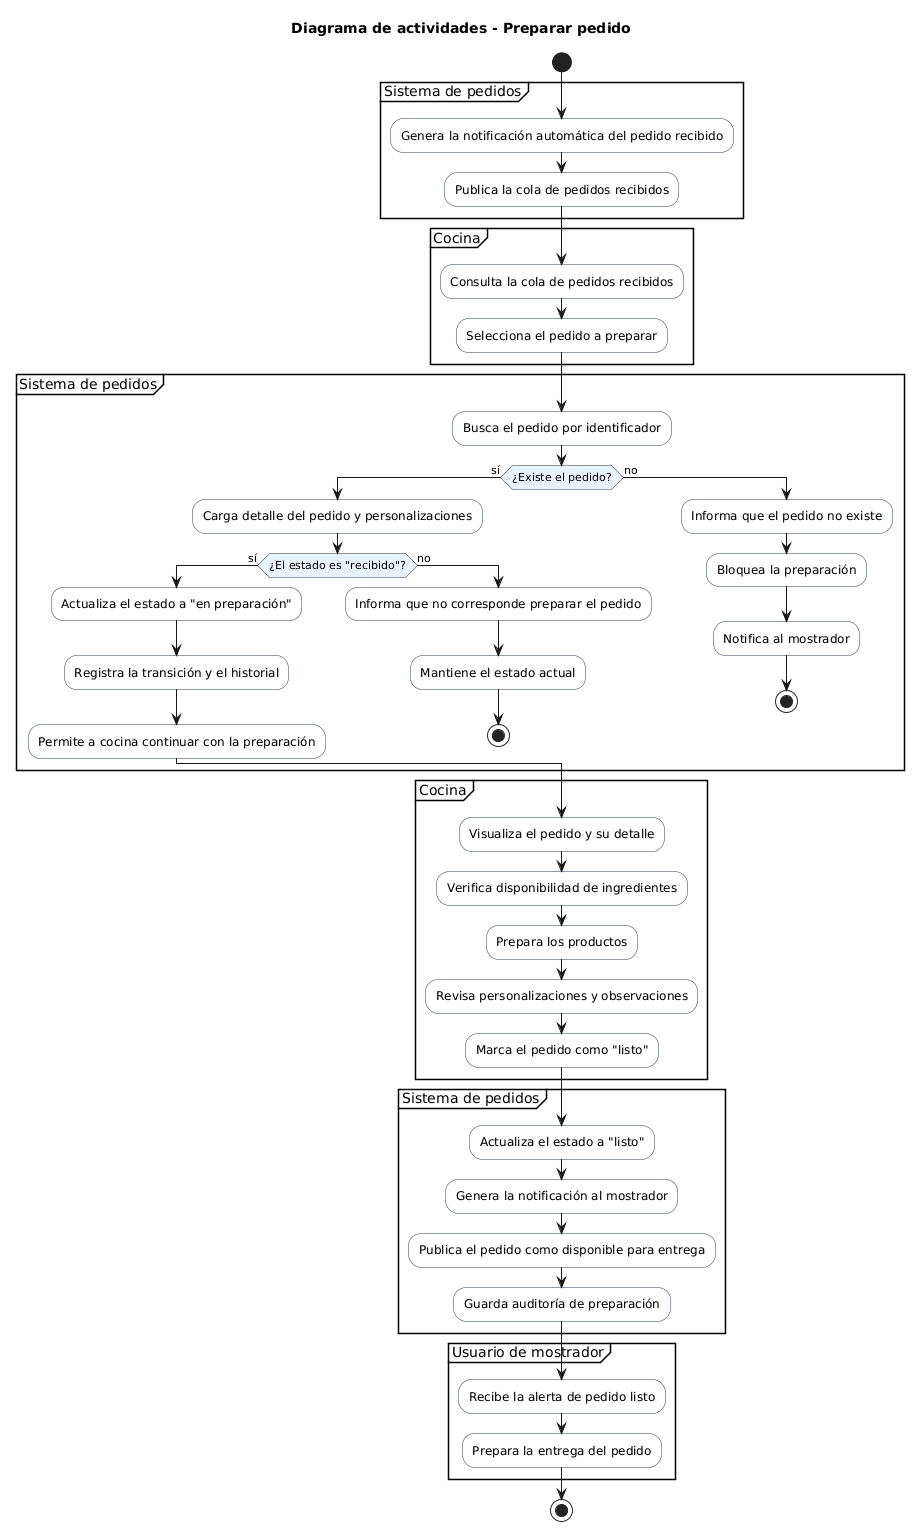

The diagram above was rendered by PlantUML. Its source (embedded in the PNG):
@startuml
!pragma useVerticalIf on
skinparam shadowing false
skinparam linetype ortho
skinparam activity {
  BackgroundColor #F8F9FA
  BorderColor #2F3A4A
  DiamondBackgroundColor #EAF2FF
  DiamondBorderColor #2F3A4A
}

title Diagrama de actividades - Preparar pedido

start

partition "Sistema de pedidos" {
  :Genera la notificación automática del pedido recibido;
  :Publica la cola de pedidos recibidos;
}

partition "Cocina" {
  :Consulta la cola de pedidos recibidos;
  :Selecciona el pedido a preparar;
}

partition "Sistema de pedidos" {
  :Busca el pedido por identificador;
  if (¿Existe el pedido?) then (sí)
    :Carga detalle del pedido y personalizaciones;
    if (¿El estado es "recibido"?) then (sí)
      :Actualiza el estado a "en preparación";
      :Registra la transición y el historial;
      :Permite a cocina continuar con la preparación;
    else (no)
      :Informa que no corresponde preparar el pedido;
      :Mantiene el estado actual;
      stop
    endif
  else (no)
    :Informa que el pedido no existe;
    :Bloquea la preparación;
    :Notifica al mostrador;
    stop
  endif
}

partition "Cocina" {
  :Visualiza el pedido y su detalle;
  :Verifica disponibilidad de ingredientes;
  :Prepara los productos;
  :Revisa personalizaciones y observaciones;
  :Marca el pedido como "listo";
}

partition "Sistema de pedidos" {
  :Actualiza el estado a "listo";
  :Genera la notificación al mostrador;
  :Publica el pedido como disponible para entrega;
  :Guarda auditoría de preparación;
}

partition "Usuario de mostrador" {
  :Recibe la alerta de pedido listo;
  :Prepara la entrega del pedido;
}

stop
@enduml